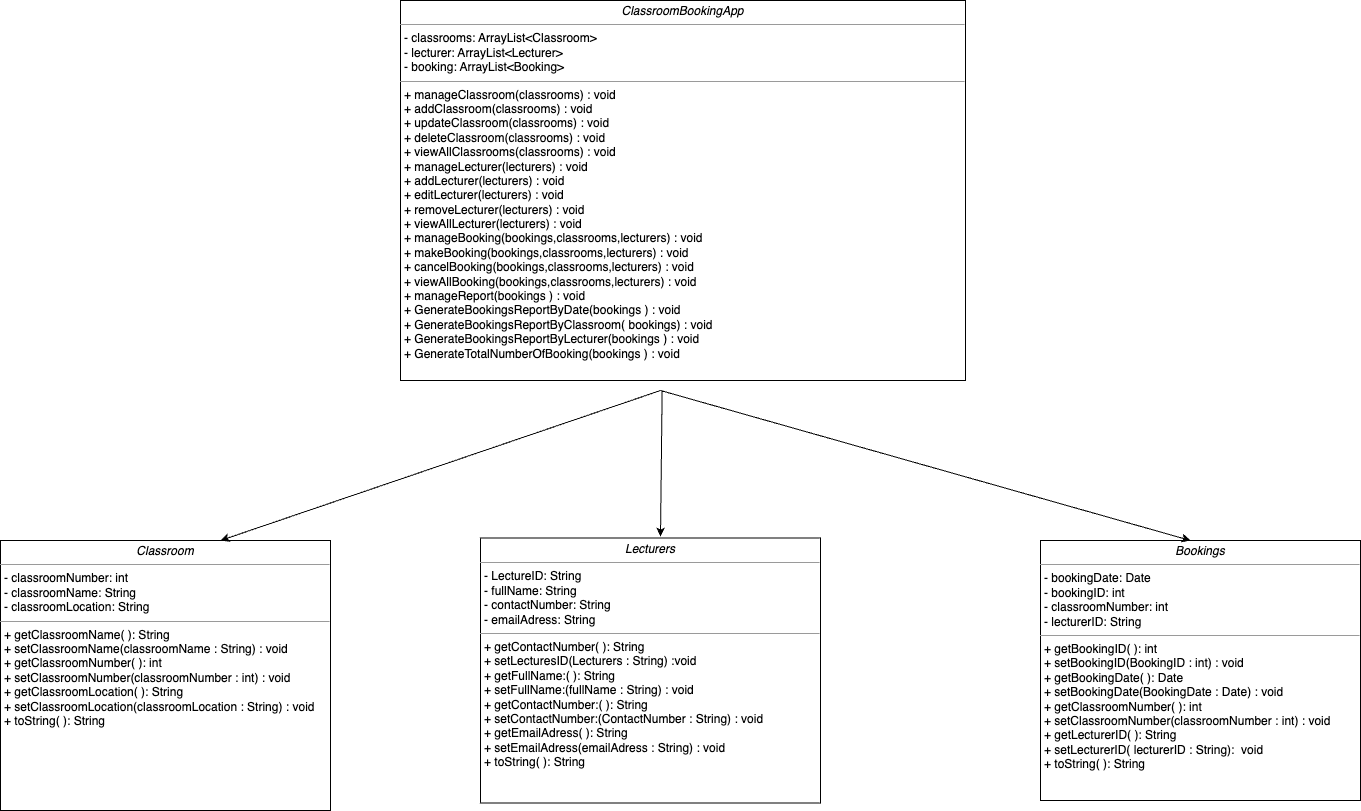

The diagram above was exported from draw.io. Its source (the exported page's mxGraphModel, read from the mxfile embedded in the PNG):
<mxGraphModel dx="651" dy="548" grid="1" gridSize="10" guides="1" tooltips="1" connect="1" arrows="1" fold="1" page="1" pageScale="1" pageWidth="850" pageHeight="1100" background="none" math="0" shadow="0">
  <root>
    <mxCell id="0" />
    <mxCell id="1" parent="0" />
    <mxCell id="5d2195bd80daf111-15" value="&lt;p style=&quot;margin:0px;margin-top:4px;text-align:center;&quot;&gt;&lt;i&gt;Bookings&lt;/i&gt;&lt;/p&gt;&lt;hr size=&quot;1&quot;&gt;&lt;p style=&quot;margin:0px;margin-left:4px;&quot;&gt;- bookingDate: Date&lt;br&gt;- bookingID: int&lt;/p&gt;&lt;p style=&quot;margin:0px;margin-left:4px;&quot;&gt;- classroomNumber: int&lt;/p&gt;&lt;p style=&quot;margin:0px;margin-left:4px;&quot;&gt;- lecturerID: String&lt;/p&gt;&lt;hr size=&quot;1&quot;&gt;&lt;p style=&quot;margin:0px;margin-left:4px;&quot;&gt;+ get&lt;span style=&quot;background-color: initial;&quot;&gt;Booking&lt;/span&gt;&lt;span style=&quot;background-color: initial;&quot;&gt;ID( ): int&lt;/span&gt;&lt;/p&gt;&lt;p style=&quot;margin:0px;margin-left:4px;&quot;&gt;+ s&lt;span style=&quot;background-color: initial;&quot;&gt;et&lt;/span&gt;&lt;span style=&quot;background-color: initial;&quot;&gt;Booking&lt;/span&gt;&lt;span style=&quot;background-color: initial;&quot;&gt;ID(BookingID : int) : void&lt;/span&gt;&lt;span style=&quot;background-color: initial;&quot;&gt;&lt;br&gt;&lt;/span&gt;&lt;/p&gt;&lt;p style=&quot;margin:0px;margin-left:4px;&quot;&gt;&lt;span style=&quot;background-color: initial;&quot;&gt;+ getBookingD&lt;/span&gt;&lt;span style=&quot;background-color: initial;&quot;&gt;ate( ): Date&lt;/span&gt;&lt;/p&gt;&lt;p style=&quot;margin: 0px 0px 0px 4px;&quot;&gt;&lt;span style=&quot;background-color: initial;&quot;&gt;+ setBookingD&lt;/span&gt;&lt;span style=&quot;background-color: initial;&quot;&gt;ate(BookingDate : Date) : void&lt;/span&gt;&lt;/p&gt;&lt;p style=&quot;margin: 0px 0px 0px 4px;&quot;&gt;&lt;span style=&quot;background-color: initial;&quot;&gt;+ getClassroomNumber( ): int&lt;/span&gt;&lt;/p&gt;&lt;p style=&quot;margin: 0px 0px 0px 4px;&quot;&gt;&lt;span style=&quot;background-color: initial;&quot;&gt;+ setClassroomNumber(classroomNumber : int) : void&lt;/span&gt;&lt;/p&gt;&lt;p style=&quot;margin: 0px 0px 0px 4px;&quot;&gt;&lt;span style=&quot;background-color: initial;&quot;&gt;+ getLecturerID( ): String&lt;/span&gt;&lt;/p&gt;&lt;p style=&quot;margin: 0px 0px 0px 4px;&quot;&gt;+ setLecturerID( l&lt;span style=&quot;background-color: initial;&quot;&gt;ecturerID : String&lt;/span&gt;&lt;span style=&quot;background-color: initial;&quot;&gt;):&amp;nbsp; void&lt;/span&gt;&lt;/p&gt;&lt;p style=&quot;margin: 0px 0px 0px 4px;&quot;&gt;+ toString( ): String&lt;/p&gt;&lt;div&gt;&lt;span style=&quot;background-color: initial;&quot;&gt;&lt;br&gt;&lt;/span&gt;&lt;/div&gt;" style="verticalAlign=top;align=left;overflow=fill;fontSize=12;fontFamily=Helvetica;html=1;rounded=0;shadow=0;comic=0;labelBackgroundColor=none;strokeWidth=1" parent="1" vertex="1">
      <mxGeometry x="1070" y="550" width="320" height="260" as="geometry" />
    </mxCell>
    <mxCell id="5d2195bd80daf111-18" value="&lt;p style=&quot;margin:0px;margin-top:4px;text-align:center;&quot;&gt;&lt;i&gt;Classroom&lt;/i&gt;&lt;/p&gt;&lt;hr size=&quot;1&quot;&gt;&lt;p style=&quot;margin:0px;margin-left:4px;&quot;&gt;- classroomNumber: int&lt;br&gt;- classroomName: String&lt;/p&gt;&lt;p style=&quot;margin:0px;margin-left:4px;&quot;&gt;- classroomLocation: String&lt;/p&gt;&lt;hr size=&quot;1&quot;&gt;&lt;p style=&quot;margin:0px;margin-left:4px;&quot;&gt;+ getClassroomName( ): String&lt;/p&gt;&lt;p style=&quot;margin: 0px 0px 0px 4px;&quot;&gt;+ setClassroomName(classroomName : String) : void&lt;/p&gt;&lt;p style=&quot;margin:0px;margin-left:4px;&quot;&gt;+ getClassroomNumber( ): int&lt;/p&gt;&lt;p style=&quot;margin:0px;margin-left:4px;&quot;&gt;+ setClassroomNumber(classroomNumber : int) : void&lt;br&gt;&lt;/p&gt;&lt;p style=&quot;margin:0px;margin-left:4px;&quot;&gt;+ getClassroomLocation( ): String&lt;/p&gt;&lt;p style=&quot;margin:0px;margin-left:4px;&quot;&gt;+ setClassroomLocation(classroomLocation : String) : void&lt;/p&gt;&lt;p style=&quot;margin:0px;margin-left:4px;&quot;&gt;+ toString( ): String&lt;/p&gt;&lt;p style=&quot;margin:0px;margin-left:4px;&quot;&gt;&lt;br&gt;&lt;/p&gt;" style="verticalAlign=top;align=left;overflow=fill;fontSize=12;fontFamily=Helvetica;html=1;rounded=0;shadow=0;comic=0;labelBackgroundColor=none;strokeWidth=1" parent="1" vertex="1">
      <mxGeometry x="30" y="550" width="330" height="270" as="geometry" />
    </mxCell>
    <mxCell id="5d2195bd80daf111-19" value="&lt;p style=&quot;margin:0px;margin-top:4px;text-align:center;&quot;&gt;&lt;i&gt;Lecturers&lt;/i&gt;&lt;/p&gt;&lt;hr size=&quot;1&quot;&gt;&lt;p style=&quot;margin:0px;margin-left:4px;&quot;&gt;- LectureID: String&lt;br&gt;- fullName: String&lt;/p&gt;&lt;p style=&quot;margin:0px;margin-left:4px;&quot;&gt;- contactNumber: String&lt;/p&gt;&lt;p style=&quot;margin:0px;margin-left:4px;&quot;&gt;- emailAdress: String&lt;/p&gt;&lt;hr size=&quot;1&quot;&gt;&lt;p style=&quot;margin:0px;margin-left:4px;&quot;&gt;+ getContactNumber( ): String&lt;/p&gt;&lt;p style=&quot;margin:0px;margin-left:4px;&quot;&gt;+ s&lt;span style=&quot;background-color: initial;&quot;&gt;etLecturesID(Lecturers : String) :void&lt;/span&gt;&lt;br&gt;+ getFullName:( ): String&lt;/p&gt;&lt;p style=&quot;margin:0px;margin-left:4px;&quot;&gt;&lt;span style=&quot;background-color: initial;&quot;&gt;+ s&lt;/span&gt;&lt;span style=&quot;background-color: initial;&quot;&gt;etFull&lt;/span&gt;&lt;span style=&quot;background-color: initial;&quot;&gt;Name:&lt;/span&gt;&lt;span style=&quot;background-color: initial;&quot;&gt;(fullName : String) : void&lt;/span&gt;&lt;/p&gt;&lt;p style=&quot;margin:0px;margin-left:4px;&quot;&gt;+ getContactNumber:( ): String&lt;/p&gt;&lt;p style=&quot;margin:0px;margin-left:4px;&quot;&gt;&lt;span style=&quot;background-color: initial;&quot;&gt;+ s&lt;/span&gt;&lt;span style=&quot;background-color: initial;&quot;&gt;et&lt;/span&gt;ContactNumber:&lt;span style=&quot;background-color: initial;&quot;&gt;(&lt;/span&gt;Contact&lt;span style=&quot;background-color: initial;&quot;&gt;Number : String) : void&lt;/span&gt;&lt;br&gt;&lt;/p&gt;&lt;p style=&quot;margin:0px;margin-left:4px;&quot;&gt;+ getEmailAdress( ): String&lt;/p&gt;&lt;p style=&quot;margin:0px;margin-left:4px;&quot;&gt;&lt;span style=&quot;background-color: initial;&quot;&gt;+ s&lt;/span&gt;&lt;span style=&quot;background-color: initial;&quot;&gt;et&lt;/span&gt;EmailAdress&lt;span style=&quot;background-color: initial;&quot;&gt;(emailAdress : String) : void&lt;/span&gt;&lt;/p&gt;&lt;p style=&quot;margin:0px;margin-left:4px;&quot;&gt;&lt;span style=&quot;background-color: initial;&quot;&gt;+ toString( ): String&lt;/span&gt;&lt;/p&gt;" style="verticalAlign=top;align=left;overflow=fill;fontSize=12;fontFamily=Helvetica;html=1;rounded=0;shadow=0;comic=0;labelBackgroundColor=none;strokeWidth=1" parent="1" vertex="1">
      <mxGeometry x="510" y="547.5" width="340" height="265" as="geometry" />
    </mxCell>
    <mxCell id="QnxUVFHf_Q_43hxliI4C-1" value="&lt;p style=&quot;margin:0px;margin-top:4px;text-align:center;&quot;&gt;&lt;i&gt;ClassroomBookingApp&lt;/i&gt;&lt;/p&gt;&lt;hr size=&quot;1&quot;&gt;&lt;p style=&quot;margin:0px;margin-left:4px;&quot;&gt;- classrooms: ArrayList&amp;lt;Classroom&amp;gt;&amp;nbsp;&lt;br&gt;-&amp;nbsp;&lt;span style=&quot;background-color: initial;&quot;&gt;lecturer&lt;/span&gt;&lt;span style=&quot;background-color: initial;&quot;&gt;: ArrayList&amp;lt;Lecturer&amp;gt;&lt;/span&gt;&lt;/p&gt;&lt;p style=&quot;margin:0px;margin-left:4px;&quot;&gt;-&lt;span style=&quot;background-color: initial;&quot;&gt;&amp;nbsp;booking&lt;/span&gt;&lt;span style=&quot;background-color: initial;&quot;&gt;: ArrayList&amp;lt;Booking&amp;gt;&lt;/span&gt;&lt;br&gt;&lt;/p&gt;&lt;hr size=&quot;1&quot;&gt;&lt;p style=&quot;margin:0px;margin-left:4px;&quot;&gt;&lt;span style=&quot;background-color: initial;&quot;&gt;+ manageClassroom&lt;/span&gt;&lt;span style=&quot;background-color: initial;&quot;&gt;(classrooms) : void&lt;/span&gt;&lt;span style=&quot;background-color: initial;&quot;&gt;&amp;nbsp;&lt;/span&gt;&lt;/p&gt;&lt;p style=&quot;margin:0px;margin-left:4px;&quot;&gt;&lt;span style=&quot;background-color: initial;&quot;&gt;+ addClassroom(classrooms) : void&lt;/span&gt;&lt;/p&gt;&lt;p style=&quot;margin:0px;margin-left:4px;&quot;&gt;&lt;span style=&quot;background-color: initial;&quot;&gt;+ updateClassroom(&lt;/span&gt;classrooms&lt;span style=&quot;background-color: initial;&quot;&gt;) : void&lt;/span&gt;&lt;/p&gt;&lt;p style=&quot;margin:0px;margin-left:4px;&quot;&gt;&lt;span style=&quot;background-color: initial;&quot;&gt;+ deleteClassroom&lt;/span&gt;&lt;span style=&quot;background-color: initial;&quot;&gt;(&lt;/span&gt;classrooms&lt;span style=&quot;background-color: initial;&quot;&gt;) : void&lt;/span&gt;&lt;/p&gt;&lt;p style=&quot;margin:0px;margin-left:4px;&quot;&gt;&lt;span style=&quot;background-color: initial;&quot;&gt;+ viewAllClassrooms&lt;/span&gt;&lt;span style=&quot;background-color: initial;&quot;&gt;(&lt;/span&gt;classrooms&lt;span style=&quot;background-color: initial;&quot;&gt;) : void&lt;/span&gt;&lt;/p&gt;&lt;p style=&quot;margin:0px;margin-left:4px;&quot;&gt;&lt;span style=&quot;background-color: initial;&quot;&gt;+ manageLecturer&lt;/span&gt;&lt;span style=&quot;background-color: initial;&quot;&gt;(lecturers) : void&lt;/span&gt;&lt;/p&gt;&lt;p style=&quot;margin:0px;margin-left:4px;&quot;&gt;+ addLecturer(lecturers) : void&lt;/p&gt;&lt;p style=&quot;margin:0px;margin-left:4px;&quot;&gt;+ edit&lt;span style=&quot;background-color: initial;&quot;&gt;Lecturer(&lt;/span&gt;lecturers&lt;span style=&quot;background-color: initial;&quot;&gt;) : void&lt;/span&gt;&lt;/p&gt;&lt;p style=&quot;margin:0px;margin-left:4px;&quot;&gt;+ remove&lt;span style=&quot;background-color: initial;&quot;&gt;Lecturer(&lt;/span&gt;lecturers&lt;span style=&quot;background-color: initial;&quot;&gt;) : void&lt;/span&gt;&lt;/p&gt;&lt;p style=&quot;margin:0px;margin-left:4px;&quot;&gt;&lt;span style=&quot;background-color: initial;&quot;&gt;+ viewAll&lt;/span&gt;&lt;span style=&quot;background-color: initial;&quot;&gt;Lecturer(&lt;/span&gt;lecturers&lt;span style=&quot;background-color: initial;&quot;&gt;) : void&lt;/span&gt;&lt;/p&gt;&lt;p style=&quot;margin:0px;margin-left:4px;&quot;&gt;+ manageBooking(bookings,classrooms,lecturers) : void&lt;/p&gt;&lt;p style=&quot;margin:0px;margin-left:4px;&quot;&gt;+ make&lt;span style=&quot;background-color: initial;&quot;&gt;Booking(&lt;/span&gt;bookings,classrooms,lecturers&lt;span style=&quot;background-color: initial;&quot;&gt;) : void&lt;/span&gt;&lt;/p&gt;&lt;p style=&quot;margin:0px;margin-left:4px;&quot;&gt;&lt;span style=&quot;background-color: initial;&quot;&gt;+ cancel&lt;/span&gt;&lt;span style=&quot;background-color: initial;&quot;&gt;Booking(&lt;/span&gt;bookings,classrooms,lecturers&lt;span style=&quot;background-color: initial;&quot;&gt;) : void&lt;/span&gt;&lt;/p&gt;&lt;p style=&quot;margin:0px;margin-left:4px;&quot;&gt;&lt;span style=&quot;background-color: initial;&quot;&gt;+ viewAll&lt;/span&gt;&lt;span style=&quot;background-color: initial;&quot;&gt;Booking(&lt;/span&gt;bookings,classrooms,lecturers&lt;span style=&quot;background-color: initial;&quot;&gt;) : void&lt;/span&gt;&lt;/p&gt;&lt;p style=&quot;margin:0px;margin-left:4px;&quot;&gt;&lt;span style=&quot;background-color: initial;&quot;&gt;+ manageReport(bookings ) : void&lt;/span&gt;&lt;/p&gt;&lt;p style=&quot;margin:0px;margin-left:4px;&quot;&gt;&lt;span style=&quot;background-color: initial;&quot;&gt;+ GenerateBookingsReportByDate(bookings ) : void&lt;/span&gt;&lt;/p&gt;&lt;p style=&quot;margin:0px;margin-left:4px;&quot;&gt;&lt;span style=&quot;background-color: initial;&quot;&gt;+&amp;nbsp;&lt;/span&gt;&lt;span style=&quot;background-color: initial;&quot;&gt;GenerateBookingsReportByClassroom(&amp;nbsp;&lt;/span&gt;&lt;span style=&quot;background-color: initial;&quot;&gt;bookings&lt;/span&gt;&lt;span style=&quot;background-color: initial;&quot;&gt;) : void&lt;/span&gt;&lt;/p&gt;&lt;p style=&quot;margin:0px;margin-left:4px;&quot;&gt;&lt;span style=&quot;background-color: initial;&quot;&gt;+ G&lt;/span&gt;&lt;span style=&quot;background-color: initial;&quot;&gt;enerateBookingsReportByLecturer(&lt;/span&gt;&lt;span style=&quot;background-color: initial;&quot;&gt;bookings&lt;/span&gt;&lt;span style=&quot;background-color: initial;&quot;&gt;&amp;nbsp;) : void&lt;/span&gt;&lt;/p&gt;&lt;p style=&quot;margin:0px;margin-left:4px;&quot;&gt;&lt;span style=&quot;background-color: initial;&quot;&gt;+ GenerateTotalNumberOfBooking(&lt;/span&gt;&lt;span style=&quot;background-color: initial;&quot;&gt;bookings&lt;/span&gt;&lt;span style=&quot;background-color: initial;&quot;&gt;&amp;nbsp;) : void&lt;/span&gt;&lt;/p&gt;&lt;p style=&quot;margin:0px;margin-left:4px;&quot;&gt;&lt;span style=&quot;background-color: initial;&quot;&gt;&lt;br&gt;&lt;/span&gt;&lt;/p&gt;&lt;p style=&quot;margin:0px;margin-left:4px;&quot;&gt;&lt;span style=&quot;font-size: medium; color: rgb(14, 14, 14); font-family: &amp;quot;.sf ns&amp;quot;; text-wrap: wrap; background-color: initial;&quot;&gt;&amp;nbsp;&lt;/span&gt;&lt;br&gt;&lt;/p&gt;&lt;p style=&quot;margin: 0pt; font-family: Calibri; font-size: 12pt; text-wrap: wrap;&quot; class=&quot;p&quot;&gt;&lt;span style=&quot;font-family: &amp;quot;.sf ns&amp;quot;; color: rgb(14, 14, 14); font-size: 14pt;&quot;&gt;&lt;/span&gt;&lt;/p&gt;&lt;p style=&quot;margin: 0pt; font-family: Calibri; font-size: 12pt; text-wrap: wrap;&quot; class=&quot;p&quot;&gt;&lt;span style=&quot;font-family: &amp;quot;.sf ns&amp;quot;; color: rgb(14, 14, 14); font-size: 14pt;&quot;&gt;&lt;/span&gt;&lt;/p&gt;" style="verticalAlign=top;align=left;overflow=fill;fontSize=12;fontFamily=Helvetica;html=1;rounded=0;shadow=0;comic=0;labelBackgroundColor=none;strokeWidth=1" parent="1" vertex="1">
      <mxGeometry x="430" y="10" width="565" height="380" as="geometry" />
    </mxCell>
    <mxCell id="Qlm5jbaj-NICWm3-Fdrh-2" value="" style="endArrow=classic;html=1;rounded=0;" parent="1" edge="1">
      <mxGeometry width="50" height="50" relative="1" as="geometry">
        <mxPoint x="690" y="400" as="sourcePoint" />
        <mxPoint x="250" y="550" as="targetPoint" />
      </mxGeometry>
    </mxCell>
    <mxCell id="Qlm5jbaj-NICWm3-Fdrh-3" value="" style="endArrow=classic;html=1;rounded=0;entryX=0.554;entryY=-0.015;entryDx=0;entryDy=0;entryPerimeter=0;" parent="1" edge="1">
      <mxGeometry width="50" height="50" relative="1" as="geometry">
        <mxPoint x="691.64" y="400" as="sourcePoint" />
        <mxPoint x="690.0000000000001" y="546.0250000000001" as="targetPoint" />
      </mxGeometry>
    </mxCell>
    <mxCell id="Qlm5jbaj-NICWm3-Fdrh-4" value="" style="endArrow=classic;html=1;rounded=0;entryX=0.5;entryY=0;entryDx=0;entryDy=0;" parent="1" edge="1">
      <mxGeometry width="50" height="50" relative="1" as="geometry">
        <mxPoint x="690" y="400" as="sourcePoint" />
        <mxPoint x="1220" y="550" as="targetPoint" />
      </mxGeometry>
    </mxCell>
  </root>
</mxGraphModel>